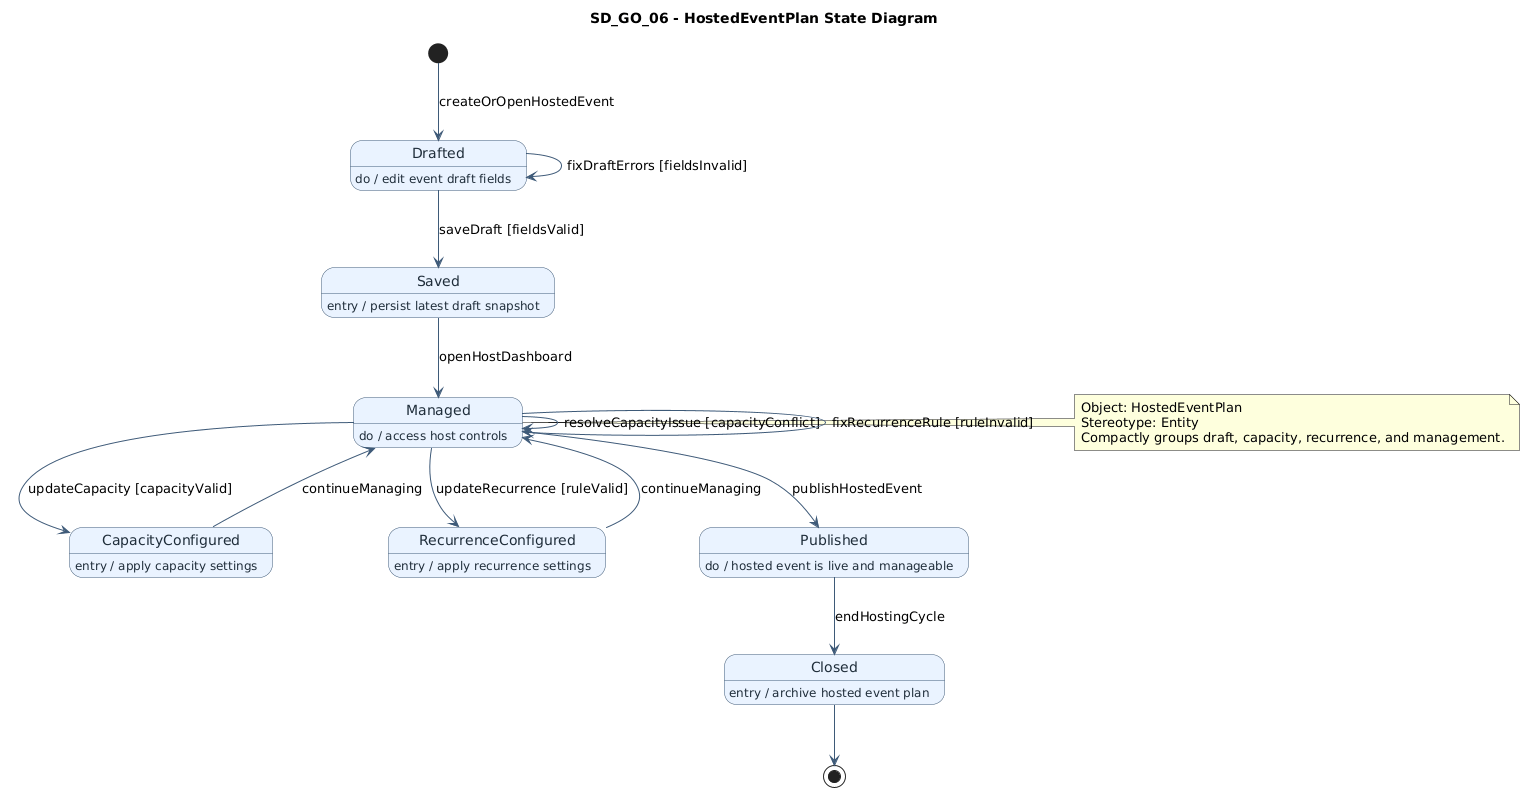

The diagram above was rendered by PlantUML. Its source (embedded in the PNG):
@startuml
title SD_GO_06 - HostedEventPlan State Diagram
top to bottom direction

skinparam state {
  BackgroundColor #EAF3FF
  BorderColor #3E5A78
  FontColor #1F2D3A
  ArrowColor #3E5A78
}

[*] -down-> Drafted : createOrOpenHostedEvent

state Drafted
Drafted : do / edit event draft fields
Drafted --> Saved : saveDraft [fieldsValid]
Drafted --> Drafted : fixDraftErrors [fieldsInvalid]

state Saved
Saved : entry / persist latest draft snapshot
Saved --> Managed : openHostDashboard

state Managed
Managed : do / access host controls
Managed --> CapacityConfigured : updateCapacity [capacityValid]
Managed --> Managed : resolveCapacityIssue [capacityConflict]
Managed --> RecurrenceConfigured : updateRecurrence [ruleValid]
Managed --> Managed : fixRecurrenceRule [ruleInvalid]
Managed --> Published : publishHostedEvent

state CapacityConfigured
CapacityConfigured : entry / apply capacity settings
CapacityConfigured --> Managed : continueManaging

state RecurrenceConfigured
RecurrenceConfigured : entry / apply recurrence settings
RecurrenceConfigured --> Managed : continueManaging

state Published
Published : do / hosted event is live and manageable
Published --> Closed : endHostingCycle

state Closed
Closed : entry / archive hosted event plan
Closed --> [*]

note right of Managed
Object: HostedEventPlan
Stereotype: Entity
Compactly groups draft, capacity, recurrence, and management.
end note
@enduml